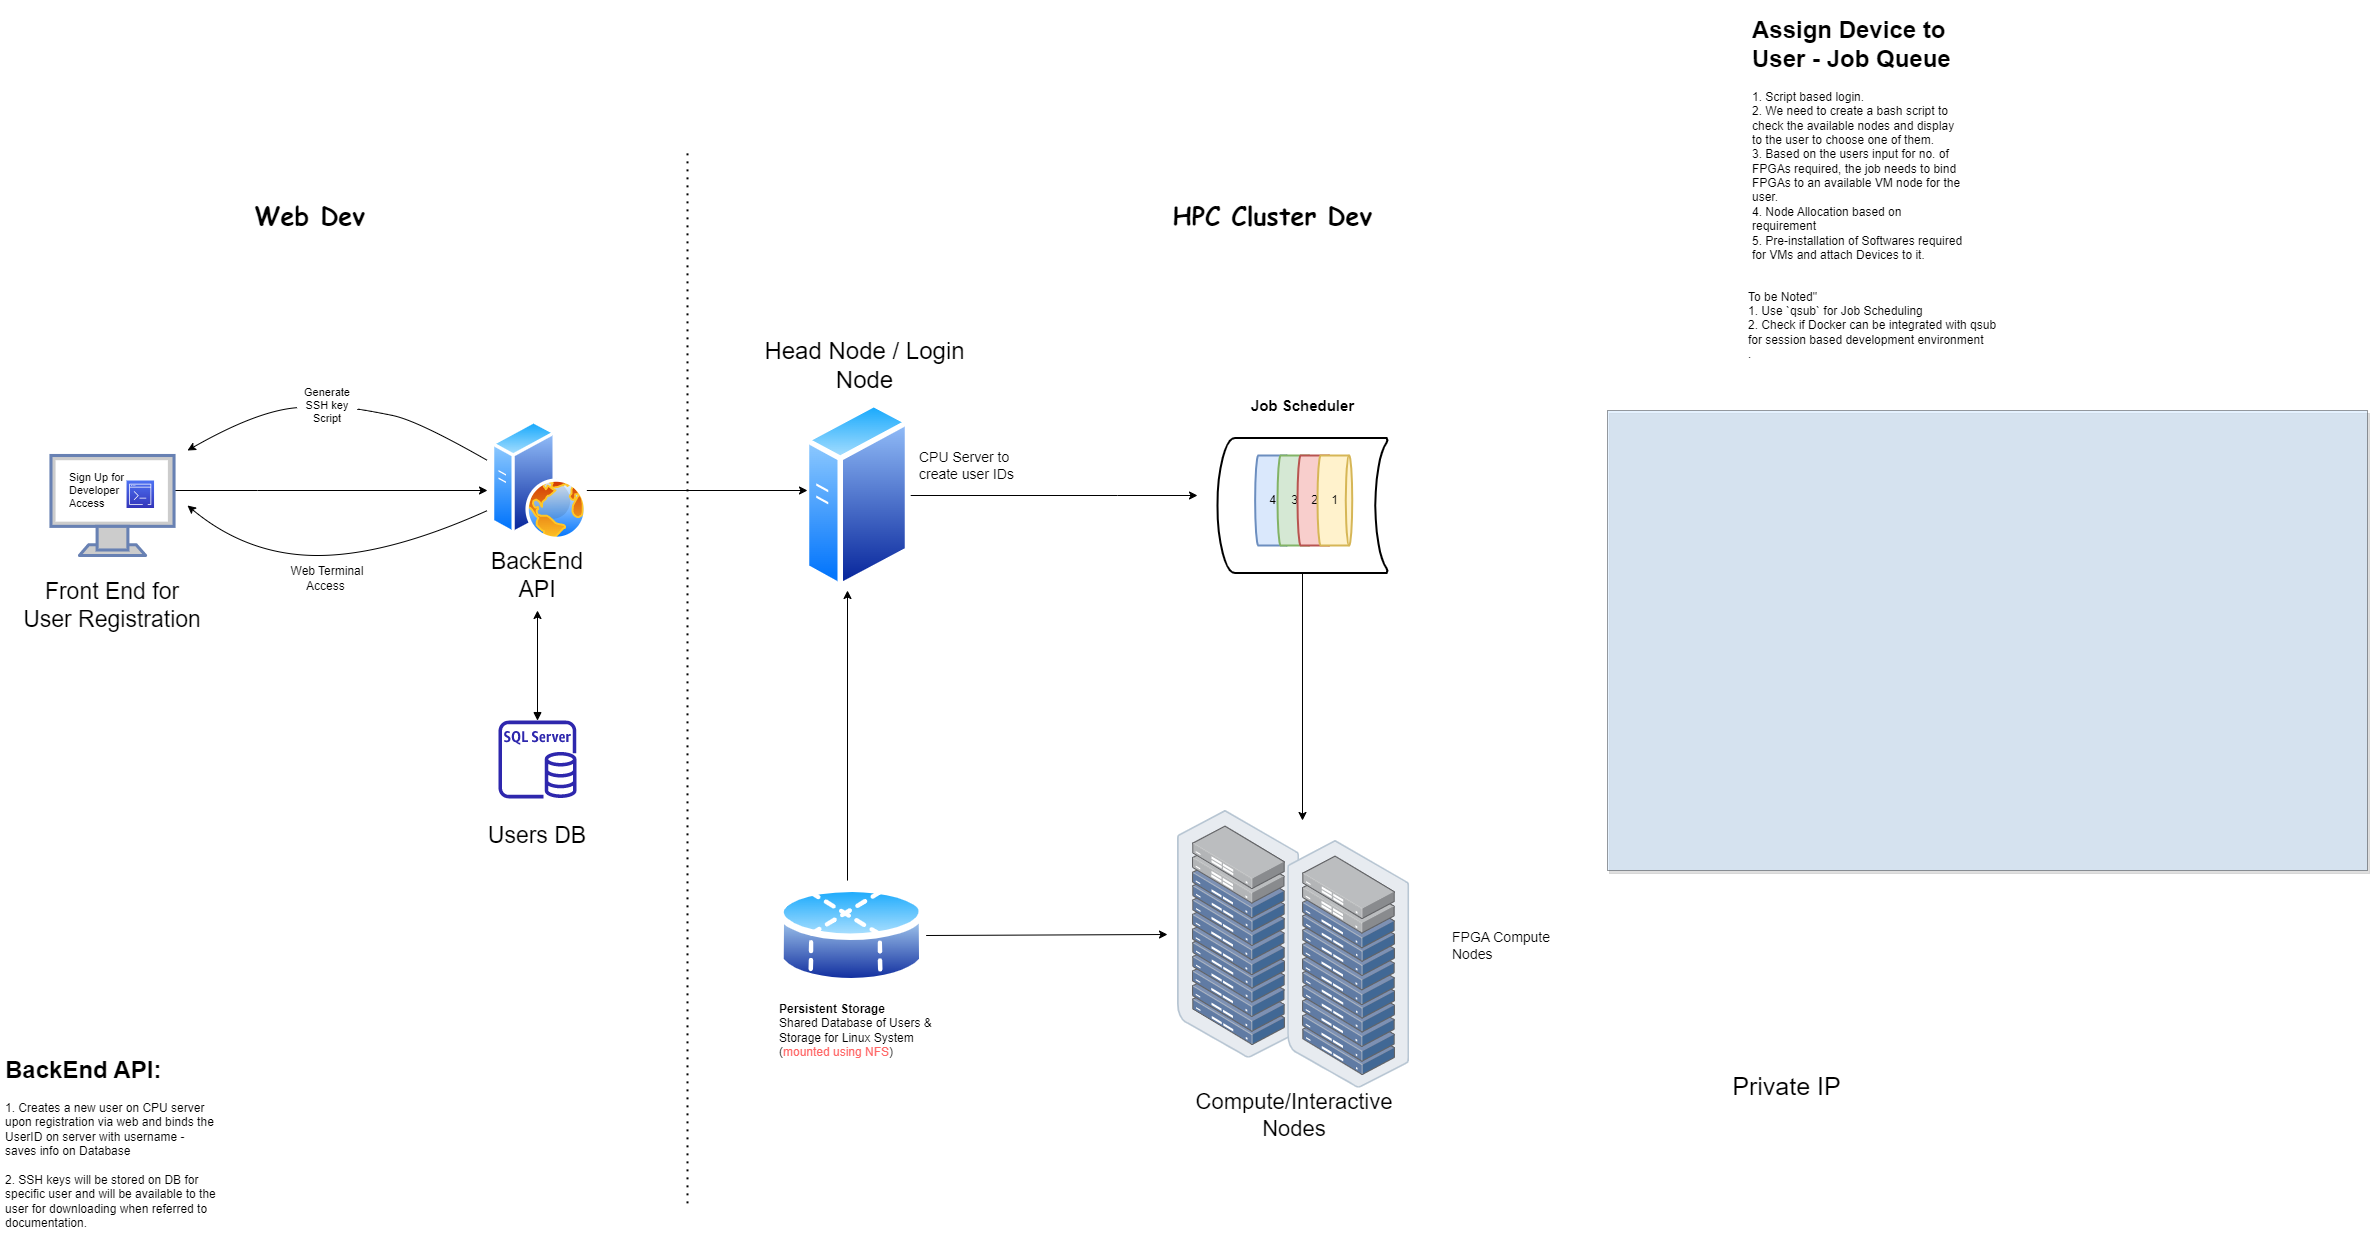

The diagram above was exported from draw.io. Its source (the exported page's mxGraphModel, read from the mxfile embedded in the PNG):
<mxGraphModel dx="1486" dy="1092" grid="1" gridSize="10" guides="1" tooltips="1" connect="1" arrows="1" fold="1" page="0" pageScale="1" pageWidth="850" pageHeight="1100" math="0" shadow="0">
  <root>
    <mxCell id="0" />
    <mxCell id="1" parent="0" />
    <mxCell id="WFlUK9KqOSCon0DfgmA6-54" style="edgeStyle=orthogonalEdgeStyle;rounded=0;orthogonalLoop=1;jettySize=auto;html=1;" edge="1" parent="1" source="WFlUK9KqOSCon0DfgmA6-52">
      <mxGeometry relative="1" as="geometry">
        <mxPoint x="935" y="720" as="targetPoint" />
      </mxGeometry>
    </mxCell>
    <mxCell id="WFlUK9KqOSCon0DfgmA6-52" value="" style="strokeWidth=2;html=1;shape=mxgraph.flowchart.stored_data;whiteSpace=wrap;" vertex="1" parent="1">
      <mxGeometry x="850" y="337.5" width="170" height="135" as="geometry" />
    </mxCell>
    <mxCell id="WFlUK9KqOSCon0DfgmA6-1" style="edgeStyle=orthogonalEdgeStyle;rounded=0;orthogonalLoop=1;jettySize=auto;html=1;fontSize=23;" edge="1" parent="1" source="WFlUK9KqOSCon0DfgmA6-2">
      <mxGeometry relative="1" as="geometry">
        <mxPoint x="120" y="390" as="targetPoint" />
        <Array as="points">
          <mxPoint x="-110" y="390" />
          <mxPoint x="-110" y="390" />
        </Array>
      </mxGeometry>
    </mxCell>
    <mxCell id="WFlUK9KqOSCon0DfgmA6-2" value="" style="fontColor=#0066CC;verticalAlign=top;verticalLabelPosition=bottom;labelPosition=center;align=center;html=1;outlineConnect=0;fillColor=#CCCCCC;strokeColor=#6881B3;gradientColor=none;gradientDirection=north;strokeWidth=2;shape=mxgraph.networks.monitor;fontSize=23;" vertex="1" parent="1">
      <mxGeometry x="-316.53999999999996" y="355" width="123.08" height="100" as="geometry" />
    </mxCell>
    <mxCell id="WFlUK9KqOSCon0DfgmA6-3" value="Front End for User Registration" style="text;html=1;strokeColor=none;fillColor=none;align=center;verticalAlign=middle;whiteSpace=wrap;rounded=0;fontSize=23;" vertex="1" parent="1">
      <mxGeometry x="-350" y="490" width="190" height="30" as="geometry" />
    </mxCell>
    <mxCell id="WFlUK9KqOSCon0DfgmA6-4" value="" style="group" vertex="1" connectable="0" parent="1">
      <mxGeometry x="400" y="325" width="180" height="200" as="geometry" />
    </mxCell>
    <mxCell id="WFlUK9KqOSCon0DfgmA6-5" value="" style="aspect=fixed;perimeter=ellipsePerimeter;html=1;align=center;shadow=0;dashed=0;spacingTop=3;image;image=img/lib/active_directory/generic_server.svg;fontSize=23;" vertex="1" parent="WFlUK9KqOSCon0DfgmA6-4">
      <mxGeometry x="36.80000000000001" y="-25" width="106.4" height="190" as="geometry" />
    </mxCell>
    <mxCell id="WFlUK9KqOSCon0DfgmA6-6" style="edgeStyle=orthogonalEdgeStyle;rounded=0;orthogonalLoop=1;jettySize=auto;html=1;fontSize=23;" edge="1" parent="1" source="WFlUK9KqOSCon0DfgmA6-13">
      <mxGeometry relative="1" as="geometry">
        <mxPoint x="440" y="390" as="targetPoint" />
        <Array as="points">
          <mxPoint x="438" y="390" />
        </Array>
      </mxGeometry>
    </mxCell>
    <mxCell id="WFlUK9KqOSCon0DfgmA6-7" style="edgeStyle=orthogonalEdgeStyle;rounded=0;orthogonalLoop=1;jettySize=auto;html=1;fontSize=23;startArrow=block;startFill=1;" edge="1" parent="1" source="WFlUK9KqOSCon0DfgmA6-10">
      <mxGeometry relative="1" as="geometry">
        <mxPoint x="170" y="510" as="targetPoint" />
      </mxGeometry>
    </mxCell>
    <mxCell id="WFlUK9KqOSCon0DfgmA6-8" value="" style="group" vertex="1" connectable="0" parent="1">
      <mxGeometry x="80" y="620" width="180" height="130" as="geometry" />
    </mxCell>
    <mxCell id="WFlUK9KqOSCon0DfgmA6-9" value="Users DB" style="text;html=1;strokeColor=none;fillColor=none;align=center;verticalAlign=middle;whiteSpace=wrap;rounded=0;fontSize=23;" vertex="1" parent="WFlUK9KqOSCon0DfgmA6-8">
      <mxGeometry y="100" width="180" height="30" as="geometry" />
    </mxCell>
    <mxCell id="WFlUK9KqOSCon0DfgmA6-10" value="" style="sketch=0;outlineConnect=0;fontColor=#232F3E;gradientColor=none;fillColor=#2E27AD;strokeColor=none;dashed=0;verticalLabelPosition=bottom;verticalAlign=top;align=center;html=1;fontSize=12;fontStyle=0;aspect=fixed;pointerEvents=1;shape=mxgraph.aws4.rds_sql_server_instance;" vertex="1" parent="WFlUK9KqOSCon0DfgmA6-8">
      <mxGeometry x="51" width="78" height="78" as="geometry" />
    </mxCell>
    <mxCell id="WFlUK9KqOSCon0DfgmA6-11" value="" style="group" vertex="1" connectable="0" parent="1">
      <mxGeometry x="110" y="320" width="120" height="170" as="geometry" />
    </mxCell>
    <mxCell id="WFlUK9KqOSCon0DfgmA6-12" value="BackEnd API" style="text;html=1;strokeColor=none;fillColor=none;align=center;verticalAlign=middle;whiteSpace=wrap;rounded=0;fontSize=23;" vertex="1" parent="WFlUK9KqOSCon0DfgmA6-11">
      <mxGeometry y="140" width="120" height="30" as="geometry" />
    </mxCell>
    <mxCell id="WFlUK9KqOSCon0DfgmA6-13" value="" style="aspect=fixed;perimeter=ellipsePerimeter;html=1;align=center;shadow=0;dashed=0;spacingTop=3;image;image=img/lib/active_directory/web_server.svg;fontSize=23;" vertex="1" parent="WFlUK9KqOSCon0DfgmA6-11">
      <mxGeometry x="13.999999999999986" width="96" height="120" as="geometry" />
    </mxCell>
    <mxCell id="WFlUK9KqOSCon0DfgmA6-14" value="" style="group" vertex="1" connectable="0" parent="1">
      <mxGeometry x="810" y="710" width="726.6" height="440" as="geometry" />
    </mxCell>
    <mxCell id="WFlUK9KqOSCon0DfgmA6-16" value="" style="points=[];aspect=fixed;html=1;align=center;shadow=0;dashed=0;image;image=img/lib/allied_telesis/storage/Datacenter_Server_Rack_ToR.svg;fontSize=11;" vertex="1" parent="WFlUK9KqOSCon0DfgmA6-14">
      <mxGeometry width="122.19165152766308" height="247.70437654830718" as="geometry" />
    </mxCell>
    <mxCell id="WFlUK9KqOSCon0DfgmA6-17" value="" style="points=[];aspect=fixed;html=1;align=center;shadow=0;dashed=0;image;image=img/lib/allied_telesis/storage/Datacenter_Server_Rack_ToR.svg;fontSize=11;" vertex="1" parent="WFlUK9KqOSCon0DfgmA6-14">
      <mxGeometry x="110.09083402146986" y="29.998421052631578" width="122.19165152766308" height="247.70437654830718" as="geometry" />
    </mxCell>
    <mxCell id="WFlUK9KqOSCon0DfgmA6-18" value="FPGA Compute Nodes" style="text;html=1;strokeColor=none;fillColor=none;align=left;verticalAlign=middle;whiteSpace=wrap;rounded=0;fontSize=14;" vertex="1" parent="WFlUK9KqOSCon0DfgmA6-14">
      <mxGeometry x="273.30000000000007" y="120" width="120" height="30" as="geometry" />
    </mxCell>
    <mxCell id="WFlUK9KqOSCon0DfgmA6-20" value="&lt;font style=&quot;font-size: 25px;&quot;&gt;Private IP&lt;/font&gt;" style="text;html=1;align=center;verticalAlign=middle;whiteSpace=wrap;rounded=0;fontSize=14;" vertex="1" parent="WFlUK9KqOSCon0DfgmA6-14">
      <mxGeometry x="553.2" y="260" width="113.4" height="30" as="geometry" />
    </mxCell>
    <mxCell id="WFlUK9KqOSCon0DfgmA6-21" value="&lt;font style=&quot;font-size: 22px;&quot;&gt;Compute/Interactive Nodes&lt;/font&gt;" style="text;html=1;strokeColor=none;fillColor=none;align=center;verticalAlign=middle;whiteSpace=wrap;rounded=0;fontSize=22;" vertex="1" parent="WFlUK9KqOSCon0DfgmA6-14">
      <mxGeometry x="46.60000000000002" y="290" width="140" height="30" as="geometry" />
    </mxCell>
    <mxCell id="WFlUK9KqOSCon0DfgmA6-22" value="" style="curved=1;endArrow=classic;html=1;rounded=0;fontSize=11;fontColor=default;startArrow=none;" edge="1" parent="1" source="WFlUK9KqOSCon0DfgmA6-24">
      <mxGeometry width="50" height="50" relative="1" as="geometry">
        <mxPoint x="120" y="360" as="sourcePoint" />
        <mxPoint x="-180" y="350" as="targetPoint" />
        <Array as="points">
          <mxPoint x="-110" y="310" />
        </Array>
      </mxGeometry>
    </mxCell>
    <mxCell id="WFlUK9KqOSCon0DfgmA6-23" value="" style="curved=1;endArrow=none;html=1;rounded=0;fontSize=11;fontColor=default;" edge="1" parent="1" target="WFlUK9KqOSCon0DfgmA6-24">
      <mxGeometry width="50" height="50" relative="1" as="geometry">
        <mxPoint x="120" y="360" as="sourcePoint" />
        <mxPoint x="-180" y="350" as="targetPoint" />
        <Array as="points">
          <mxPoint x="50" y="320" />
          <mxPoint y="310" />
        </Array>
      </mxGeometry>
    </mxCell>
    <mxCell id="WFlUK9KqOSCon0DfgmA6-24" value="Generate SSH key Script" style="text;html=1;strokeColor=none;fillColor=none;align=center;verticalAlign=middle;whiteSpace=wrap;rounded=0;labelBackgroundColor=none;labelBorderColor=none;fontSize=11;fontColor=default;" vertex="1" parent="1">
      <mxGeometry x="-70" y="290" width="60" height="30" as="geometry" />
    </mxCell>
    <mxCell id="WFlUK9KqOSCon0DfgmA6-25" value="Web Terminal Access&amp;nbsp;" style="text;html=1;strokeColor=none;fillColor=none;align=center;verticalAlign=middle;whiteSpace=wrap;rounded=0;" vertex="1" parent="1">
      <mxGeometry x="-85" y="455" width="90" height="45" as="geometry" />
    </mxCell>
    <mxCell id="WFlUK9KqOSCon0DfgmA6-26" value="" style="curved=1;endArrow=classic;html=1;rounded=0;" edge="1" parent="1">
      <mxGeometry width="50" height="50" relative="1" as="geometry">
        <mxPoint x="120" y="410" as="sourcePoint" />
        <mxPoint x="-180" y="405" as="targetPoint" />
        <Array as="points">
          <mxPoint x="20" y="455" />
          <mxPoint x="-120" y="455" />
        </Array>
      </mxGeometry>
    </mxCell>
    <mxCell id="WFlUK9KqOSCon0DfgmA6-27" value="&lt;h1&gt;&lt;span style=&quot;background-color: initial;&quot;&gt;BackEnd API:&lt;/span&gt;&lt;/h1&gt;&lt;div&gt;&lt;span style=&quot;font-size: 12px; font-weight: 400;&quot;&gt;1. Creates a new user on CPU server upon registration via web and binds the UserID on server with username - saves info on Database&lt;/span&gt;&lt;/div&gt;&lt;div&gt;&lt;span style=&quot;font-size: 12px; font-weight: 400;&quot;&gt;&lt;br&gt;&lt;/span&gt;&lt;/div&gt;&lt;div&gt;&lt;span style=&quot;font-size: 12px; font-weight: 400;&quot;&gt;2. SSH keys will be stored on DB for specific user and will be available to the user for downloading when referred to documentation.&lt;/span&gt;&lt;/div&gt;&lt;div&gt;&lt;span style=&quot;font-size: 12px; font-weight: 400;&quot;&gt;&lt;br&gt;&lt;/span&gt;&lt;/div&gt;" style="text;html=1;strokeColor=none;fillColor=none;spacing=5;spacingTop=-20;whiteSpace=wrap;overflow=hidden;rounded=0;" vertex="1" parent="1">
      <mxGeometry x="-366.73" y="950" width="220" height="180" as="geometry" />
    </mxCell>
    <mxCell id="WFlUK9KqOSCon0DfgmA6-28" value="&lt;h1&gt;&lt;span style=&quot;background-color: initial;&quot;&gt;Assign Device to User - Job Queue&lt;/span&gt;&lt;/h1&gt;&lt;div&gt;&lt;span style=&quot;font-size: 12px; font-weight: 400;&quot;&gt;1. Script based login.&amp;nbsp;&lt;/span&gt;&lt;/div&gt;&lt;div&gt;&lt;span style=&quot;font-size: 12px; font-weight: 400;&quot;&gt;2. We need to create a bash script to check the available nodes and display to the user to choose one of them.&lt;/span&gt;&lt;/div&gt;&lt;div&gt;&lt;span style=&quot;font-size: 12px; font-weight: 400;&quot;&gt;3. Based on the users input for no. of FPGAs required, the job needs to bind FPGAs to an available VM node for the user.&lt;/span&gt;&lt;/div&gt;&lt;div&gt;&lt;span style=&quot;font-size: 12px; font-weight: 400;&quot;&gt;4. Node Allocation based on requirement&lt;/span&gt;&lt;/div&gt;&lt;div&gt;&lt;span style=&quot;font-size: 12px; font-weight: 400;&quot;&gt;5. Pre-installation of Softwares required for VMs and attach Devices to it.&lt;/span&gt;&lt;/div&gt;" style="text;html=1;strokeColor=none;fillColor=none;spacing=5;spacingTop=-20;whiteSpace=wrap;overflow=hidden;rounded=0;" vertex="1" parent="1">
      <mxGeometry x="1380" y="-90" width="220" height="250" as="geometry" />
    </mxCell>
    <mxCell id="WFlUK9KqOSCon0DfgmA6-29" value="" style="group" vertex="1" connectable="0" parent="1">
      <mxGeometry x="-300.00000000000006" y="370" width="86.54000000000005" height="40" as="geometry" />
    </mxCell>
    <mxCell id="WFlUK9KqOSCon0DfgmA6-30" value="Sign Up for Developer Access" style="text;html=1;strokeColor=none;fillColor=none;align=left;verticalAlign=middle;rounded=0;fontSize=11;spacing=2;spacingTop=0;whiteSpace=wrap;labelBorderColor=none;labelBackgroundColor=none;fontColor=default;" vertex="1" parent="WFlUK9KqOSCon0DfgmA6-29">
      <mxGeometry width="86.54" height="40" as="geometry" />
    </mxCell>
    <mxCell id="WFlUK9KqOSCon0DfgmA6-31" value="" style="sketch=0;points=[[0,0,0],[0.25,0,0],[0.5,0,0],[0.75,0,0],[1,0,0],[0,1,0],[0.25,1,0],[0.5,1,0],[0.75,1,0],[1,1,0],[0,0.25,0],[0,0.5,0],[0,0.75,0],[1,0.25,0],[1,0.5,0],[1,0.75,0]];outlineConnect=0;fontColor=#232F3E;gradientColor=#4D72F3;gradientDirection=north;fillColor=#3334B9;strokeColor=#ffffff;dashed=0;verticalLabelPosition=bottom;verticalAlign=top;align=center;html=1;fontSize=12;fontStyle=0;aspect=fixed;shape=mxgraph.aws4.resourceIcon;resIcon=mxgraph.aws4.command_line_interface;" vertex="1" parent="WFlUK9KqOSCon0DfgmA6-29">
      <mxGeometry x="59.04000000000005" y="10" width="27.5" height="27.5" as="geometry" />
    </mxCell>
    <mxCell id="WFlUK9KqOSCon0DfgmA6-32" value="&lt;div style=&quot;text-align: left;&quot;&gt;&lt;span style=&quot;background-color: initial;&quot;&gt;To be Noted&quot;&lt;/span&gt;&lt;/div&gt;&lt;div style=&quot;text-align: left;&quot;&gt;&lt;span style=&quot;background-color: initial;&quot;&gt;1. Use `qsub` for Job Scheduling&lt;/span&gt;&lt;/div&gt;&lt;div style=&quot;text-align: left;&quot;&gt;&lt;span style=&quot;background-color: initial;&quot;&gt;2. Check if Docker can be integrated with qsub for session based development environment&lt;/span&gt;&lt;/div&gt;&lt;div style=&quot;text-align: left;&quot;&gt;&lt;span style=&quot;background-color: initial;&quot;&gt;.&lt;/span&gt;&lt;/div&gt;" style="text;html=1;strokeColor=none;fillColor=none;align=center;verticalAlign=middle;whiteSpace=wrap;rounded=0;" vertex="1" parent="1">
      <mxGeometry x="1380" y="180" width="260" height="90" as="geometry" />
    </mxCell>
    <mxCell id="WFlUK9KqOSCon0DfgmA6-33" style="edgeStyle=orthogonalEdgeStyle;rounded=0;orthogonalLoop=1;jettySize=auto;html=1;fontSize=18;" edge="1" parent="1" source="WFlUK9KqOSCon0DfgmA6-35">
      <mxGeometry relative="1" as="geometry">
        <Array as="points">
          <mxPoint x="480" y="490" />
        </Array>
        <mxPoint x="480" y="490" as="targetPoint" />
      </mxGeometry>
    </mxCell>
    <mxCell id="WFlUK9KqOSCon0DfgmA6-35" value="" style="aspect=fixed;perimeter=ellipsePerimeter;html=1;align=center;shadow=0;dashed=0;spacingTop=3;image;image=img/lib/active_directory/database_partition_4.svg;" vertex="1" parent="1">
      <mxGeometry x="410" y="780" width="148.65" height="110" as="geometry" />
    </mxCell>
    <mxCell id="WFlUK9KqOSCon0DfgmA6-36" value="&lt;font style=&quot;font-size: 24px;&quot;&gt;Head Node / Login Node&lt;/font&gt;" style="text;html=1;strokeColor=none;fillColor=none;align=center;verticalAlign=middle;whiteSpace=wrap;rounded=0;" vertex="1" parent="1">
      <mxGeometry x="390" y="250" width="215" height="30" as="geometry" />
    </mxCell>
    <mxCell id="WFlUK9KqOSCon0DfgmA6-37" value="CPU Server to create user IDs" style="text;html=1;strokeColor=none;fillColor=none;align=left;verticalAlign=middle;whiteSpace=wrap;rounded=0;fontSize=14;" vertex="1" parent="1">
      <mxGeometry x="550" y="350" width="116.8" height="30" as="geometry" />
    </mxCell>
    <mxCell id="WFlUK9KqOSCon0DfgmA6-38" value="" style="endArrow=none;dashed=1;html=1;dashPattern=1 3;strokeWidth=2;rounded=0;fontSize=14;" edge="1" parent="1">
      <mxGeometry width="50" height="50" relative="1" as="geometry">
        <mxPoint x="320" y="1102.8571428571431" as="sourcePoint" />
        <mxPoint x="320" y="50" as="targetPoint" />
      </mxGeometry>
    </mxCell>
    <mxCell id="WFlUK9KqOSCon0DfgmA6-39" style="edgeStyle=orthogonalEdgeStyle;rounded=0;orthogonalLoop=1;jettySize=auto;html=1;fontSize=23;" edge="1" parent="1" source="WFlUK9KqOSCon0DfgmA6-5">
      <mxGeometry relative="1" as="geometry">
        <mxPoint x="830" y="395" as="targetPoint" />
        <Array as="points">
          <mxPoint x="750" y="395" />
          <mxPoint x="750" y="395" />
        </Array>
      </mxGeometry>
    </mxCell>
    <mxCell id="WFlUK9KqOSCon0DfgmA6-40" value="&lt;b&gt;&lt;font face=&quot;Comic Sans MS&quot;&gt;Web Dev&lt;/font&gt;&lt;/b&gt;" style="text;html=1;strokeColor=none;fillColor=none;align=center;verticalAlign=middle;whiteSpace=wrap;rounded=0;fontSize=25;" vertex="1" parent="1">
      <mxGeometry x="-145" y="100" width="175" height="30" as="geometry" />
    </mxCell>
    <mxCell id="WFlUK9KqOSCon0DfgmA6-41" value="&lt;b&gt;&lt;font face=&quot;Comic Sans MS&quot;&gt;HPC Cluster Dev&lt;/font&gt;&lt;/b&gt;" style="text;html=1;strokeColor=none;fillColor=none;align=center;verticalAlign=middle;whiteSpace=wrap;rounded=0;fontSize=25;" vertex="1" parent="1">
      <mxGeometry x="710" y="100" width="390" height="30" as="geometry" />
    </mxCell>
    <mxCell id="WFlUK9KqOSCon0DfgmA6-15" value="" style="rounded=0;whiteSpace=wrap;html=1;labelBackgroundColor=#824040;labelBorderColor=none;fontSize=14;opacity=50;glass=0;shadow=1;fillColor=#cce5ff;strokeColor=#36393d;" vertex="1" parent="1">
      <mxGeometry x="1240" y="310" width="760" height="460" as="geometry" />
    </mxCell>
    <mxCell id="WFlUK9KqOSCon0DfgmA6-42" value="" style="endArrow=classic;html=1;rounded=0;" edge="1" parent="1" source="WFlUK9KqOSCon0DfgmA6-35">
      <mxGeometry width="50" height="50" relative="1" as="geometry">
        <mxPoint x="560" y="650" as="sourcePoint" />
        <mxPoint x="800" y="834" as="targetPoint" />
      </mxGeometry>
    </mxCell>
    <mxCell id="WFlUK9KqOSCon0DfgmA6-44" value="&lt;b&gt;Persistent Storage&lt;/b&gt;&lt;br&gt;Shared Database of Users &amp;amp; Storage for Linux System&amp;nbsp;&lt;br&gt;(&lt;font color=&quot;#ff6666&quot;&gt;mounted using NFS&lt;/font&gt;)" style="text;html=1;strokeColor=none;fillColor=none;align=left;verticalAlign=middle;whiteSpace=wrap;rounded=0;" vertex="1" parent="1">
      <mxGeometry x="409.9999999999999" y="895" width="180" height="70" as="geometry" />
    </mxCell>
    <mxCell id="WFlUK9KqOSCon0DfgmA6-47" value="4" style="strokeWidth=2;html=1;shape=mxgraph.flowchart.direct_data;whiteSpace=wrap;rotation=0;fillColor=#dae8fc;strokeColor=#6c8ebf;" vertex="1" parent="1">
      <mxGeometry x="887.63" y="355" width="34.74" height="90" as="geometry" />
    </mxCell>
    <mxCell id="WFlUK9KqOSCon0DfgmA6-48" value="3" style="strokeWidth=2;html=1;shape=mxgraph.flowchart.direct_data;whiteSpace=wrap;rotation=0;fillColor=#d5e8d4;strokeColor=#82b366;" vertex="1" parent="1">
      <mxGeometry x="910" y="355" width="34.74" height="90" as="geometry" />
    </mxCell>
    <mxCell id="WFlUK9KqOSCon0DfgmA6-49" value="2" style="strokeWidth=2;html=1;shape=mxgraph.flowchart.direct_data;whiteSpace=wrap;rotation=0;fillColor=#f8cecc;strokeColor=#b85450;" vertex="1" parent="1">
      <mxGeometry x="930" y="355" width="34.74" height="90" as="geometry" />
    </mxCell>
    <mxCell id="WFlUK9KqOSCon0DfgmA6-50" value="1" style="strokeWidth=2;html=1;shape=mxgraph.flowchart.direct_data;whiteSpace=wrap;rotation=0;fillColor=#fff2cc;strokeColor=#d6b656;" vertex="1" parent="1">
      <mxGeometry x="950" y="355" width="34.74" height="90" as="geometry" />
    </mxCell>
    <mxCell id="WFlUK9KqOSCon0DfgmA6-55" value="&lt;b style=&quot;font-size: 15px;&quot;&gt;Job Scheduler&lt;/b&gt;" style="text;html=1;strokeColor=none;fillColor=none;align=center;verticalAlign=middle;whiteSpace=wrap;rounded=0;fontSize=15;" vertex="1" parent="1">
      <mxGeometry x="863.5" y="280" width="143" height="50" as="geometry" />
    </mxCell>
  </root>
</mxGraphModel>